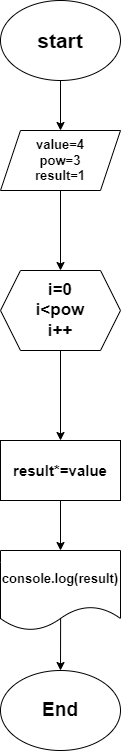

The diagram above was exported from draw.io. Its source (the exported page's mxGraphModel, read from the mxfile embedded in the PNG):
<mxGraphModel dx="1221" dy="664" grid="1" gridSize="10" guides="1" tooltips="1" connect="1" arrows="1" fold="1" page="1" pageScale="1" pageWidth="827" pageHeight="1169" math="0" shadow="0">
  <root>
    <mxCell id="WIyWlLk6GJQsqaUBKTNV-0" />
    <mxCell id="WIyWlLk6GJQsqaUBKTNV-1" parent="WIyWlLk6GJQsqaUBKTNV-0" />
    <mxCell id="GkQUl_utGZYNJCH-vGZC-0" value="&lt;font style=&quot;font-size: 21px;&quot;&gt;&lt;b&gt;start&lt;/b&gt;&lt;/font&gt;" style="ellipse;whiteSpace=wrap;html=1;" vertex="1" parent="WIyWlLk6GJQsqaUBKTNV-1">
      <mxGeometry x="330" y="40" width="120" height="80" as="geometry" />
    </mxCell>
    <mxCell id="GkQUl_utGZYNJCH-vGZC-4" value="" style="endArrow=classic;html=1;rounded=0;exitX=0.5;exitY=1;exitDx=0;exitDy=0;entryX=0.5;entryY=0;entryDx=0;entryDy=0;" edge="1" parent="WIyWlLk6GJQsqaUBKTNV-1" source="GkQUl_utGZYNJCH-vGZC-0">
      <mxGeometry width="50" height="50" relative="1" as="geometry">
        <mxPoint x="470" y="320" as="sourcePoint" />
        <mxPoint x="390" y="170" as="targetPoint" />
      </mxGeometry>
    </mxCell>
    <mxCell id="GkQUl_utGZYNJCH-vGZC-5" value="&lt;font style=&quot;font-size: 17px;&quot;&gt;&lt;b&gt;i=0&lt;br&gt;i&amp;lt;pow&lt;br&gt;i++&lt;/b&gt;&lt;/font&gt;" style="shape=hexagon;perimeter=hexagonPerimeter2;whiteSpace=wrap;html=1;fixedSize=1;" vertex="1" parent="WIyWlLk6GJQsqaUBKTNV-1">
      <mxGeometry x="330" y="310" width="120" height="80" as="geometry" />
    </mxCell>
    <mxCell id="GkQUl_utGZYNJCH-vGZC-6" value="" style="endArrow=classic;html=1;rounded=0;exitX=0.5;exitY=1;exitDx=0;exitDy=0;entryX=0.5;entryY=0;entryDx=0;entryDy=0;" edge="1" parent="WIyWlLk6GJQsqaUBKTNV-1" target="GkQUl_utGZYNJCH-vGZC-5">
      <mxGeometry width="50" height="50" relative="1" as="geometry">
        <mxPoint x="390" y="230" as="sourcePoint" />
        <mxPoint x="520" y="270" as="targetPoint" />
      </mxGeometry>
    </mxCell>
    <mxCell id="GkQUl_utGZYNJCH-vGZC-7" value="&lt;b style=&quot;border-color: var(--border-color); font-size: 13px;&quot;&gt;value=4&lt;br style=&quot;border-color: var(--border-color);&quot;&gt;pow=3&lt;br style=&quot;border-color: var(--border-color);&quot;&gt;result=1&lt;/b&gt;" style="shape=parallelogram;perimeter=parallelogramPerimeter;whiteSpace=wrap;html=1;fixedSize=1;" vertex="1" parent="WIyWlLk6GJQsqaUBKTNV-1">
      <mxGeometry x="330" y="170" width="120" height="60" as="geometry" />
    </mxCell>
    <mxCell id="GkQUl_utGZYNJCH-vGZC-8" value="" style="endArrow=classic;html=1;rounded=0;exitX=0.5;exitY=1;exitDx=0;exitDy=0;" edge="1" parent="WIyWlLk6GJQsqaUBKTNV-1" source="GkQUl_utGZYNJCH-vGZC-5">
      <mxGeometry width="50" height="50" relative="1" as="geometry">
        <mxPoint x="470" y="470" as="sourcePoint" />
        <mxPoint x="390" y="480" as="targetPoint" />
      </mxGeometry>
    </mxCell>
    <mxCell id="GkQUl_utGZYNJCH-vGZC-10" value="&lt;font style=&quot;font-size: 15px;&quot;&gt;&lt;b&gt;result*=value&lt;/b&gt;&lt;/font&gt;" style="rounded=0;whiteSpace=wrap;html=1;" vertex="1" parent="WIyWlLk6GJQsqaUBKTNV-1">
      <mxGeometry x="330" y="480" width="120" height="60" as="geometry" />
    </mxCell>
    <mxCell id="GkQUl_utGZYNJCH-vGZC-11" value="" style="endArrow=classic;html=1;rounded=0;exitX=0.5;exitY=1;exitDx=0;exitDy=0;" edge="1" parent="WIyWlLk6GJQsqaUBKTNV-1" source="GkQUl_utGZYNJCH-vGZC-10" target="GkQUl_utGZYNJCH-vGZC-12">
      <mxGeometry width="50" height="50" relative="1" as="geometry">
        <mxPoint x="470" y="470" as="sourcePoint" />
        <mxPoint x="390" y="610" as="targetPoint" />
      </mxGeometry>
    </mxCell>
    <mxCell id="GkQUl_utGZYNJCH-vGZC-12" value="&lt;font size=&quot;1&quot; style=&quot;&quot;&gt;&lt;b style=&quot;font-size: 13px;&quot;&gt;console.log(result)&lt;/b&gt;&lt;/font&gt;" style="shape=document;whiteSpace=wrap;html=1;boundedLbl=1;" vertex="1" parent="WIyWlLk6GJQsqaUBKTNV-1">
      <mxGeometry x="330" y="590" width="120" height="80" as="geometry" />
    </mxCell>
    <mxCell id="GkQUl_utGZYNJCH-vGZC-13" value="" style="endArrow=classic;html=1;rounded=0;exitX=0.501;exitY=0.851;exitDx=0;exitDy=0;exitPerimeter=0;" edge="1" parent="WIyWlLk6GJQsqaUBKTNV-1" source="GkQUl_utGZYNJCH-vGZC-12" target="GkQUl_utGZYNJCH-vGZC-14">
      <mxGeometry width="50" height="50" relative="1" as="geometry">
        <mxPoint x="470" y="600" as="sourcePoint" />
        <mxPoint x="390" y="720" as="targetPoint" />
      </mxGeometry>
    </mxCell>
    <mxCell id="GkQUl_utGZYNJCH-vGZC-14" value="&lt;b&gt;&lt;font style=&quot;font-size: 19px;&quot;&gt;End&lt;/font&gt;&lt;/b&gt;" style="ellipse;whiteSpace=wrap;html=1;" vertex="1" parent="WIyWlLk6GJQsqaUBKTNV-1">
      <mxGeometry x="330" y="710" width="120" height="80" as="geometry" />
    </mxCell>
  </root>
</mxGraphModel>